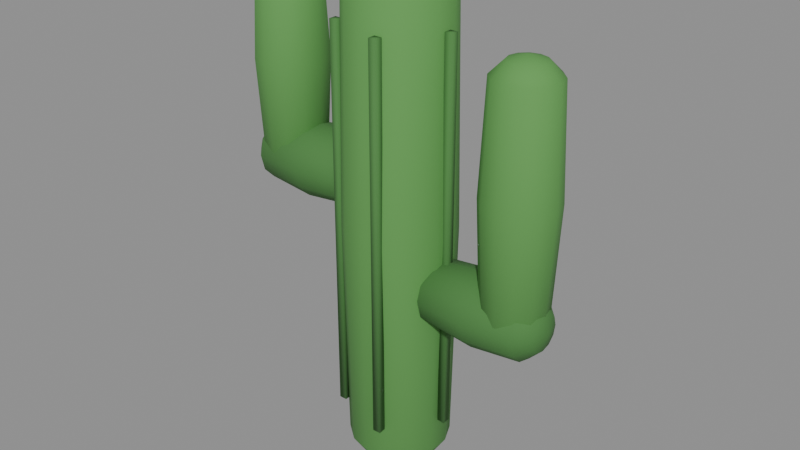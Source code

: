 # Source: prop_tree_desert_0.blend  (saved by Blender 5.0.119; exported with 4.5.12 LTS)
import bpy
from mathutils import Matrix  # noqa: F401  (used for matrix-valued properties, if any)

bpy.ops.wm.read_factory_settings(use_empty=True)
scene = bpy.context.scene
scene.name = 'Scene'

# ---- materials (node trees are filled in below, after node groups)
mat_cactus = bpy.data.materials.new('Cactus')
mat_cactus.diffuse_color = (0.3608, 0.6039, 0.3059, 1.0)
mat_cactusdark = bpy.data.materials.new('CactusDark')
mat_cactusdark.diffuse_color = (0.2902, 0.498, 0.251, 1.0)
mat_flower = bpy.data.materials.new('Flower')
mat_flower.diffuse_color = (1.0, 0.4353, 0.6588, 1.0)

# ---- material node trees
mat_cactus.use_nodes = True; mat_cactus.node_tree.nodes.clear()
_N = mat_cactus.node_tree.nodes; _L = mat_cactus.node_tree.links
n0 = _N.new('ShaderNodeBsdfPrincipled'); n0.name = 'Principled BSDF'; n0.location = (-200, 100)
n0.inputs[0].default_value = (0.107, 0.3231, 0.07619, 1.0)
n0.inputs[2].default_value = 0.9
n1 = _N.new('ShaderNodeOutputMaterial'); n1.name = 'Material Output'; n1.location = (200, 100)
_L.new(n0.outputs[0], n1.inputs[0])
n1.is_active_output = True
mat_cactusdark.use_nodes = True; mat_cactusdark.node_tree.nodes.clear()
_N = mat_cactusdark.node_tree.nodes; _L = mat_cactusdark.node_tree.links
n0 = _N.new('ShaderNodeBsdfPrincipled'); n0.name = 'Principled BSDF'; n0.location = (-200, 100)
n0.inputs[0].default_value = (0.06848, 0.2122, 0.05127, 1.0)
n0.inputs[2].default_value = 0.9
n1 = _N.new('ShaderNodeOutputMaterial'); n1.name = 'Material Output'; n1.location = (200, 100)
_L.new(n0.outputs[0], n1.inputs[0])
n1.is_active_output = True
mat_flower.use_nodes = True; mat_flower.node_tree.nodes.clear()
_N = mat_flower.node_tree.nodes; _L = mat_flower.node_tree.links
n0 = _N.new('ShaderNodeBsdfPrincipled'); n0.name = 'Principled BSDF'; n0.location = (-200, 100)
n0.inputs[0].default_value = (1.0, 0.159, 0.3916, 1.0)
n0.inputs[2].default_value = 0.8
n1 = _N.new('ShaderNodeOutputMaterial'); n1.name = 'Material Output'; n1.location = (200, 100)
_L.new(n0.outputs[0], n1.inputs[0])
n1.is_active_output = True

# ---- meshes
me_stem = bpy.data.meshes.new('Stem')
me_stem.from_pydata([(0.0, 0.0, 2.02), (0.0, 0.1607, 1.988), (0.0, 0.297, 1.897), (0.0, 0.388, 1.761), (0.0, 0.42, 0.0), (0.0, 0.297, -1.897), (0.0, 0.1607, -1.988), (0.0, 0.0, -2.02), (0.06974, 0.1448, 1.988), (0.1289, 0.2676, 1.897), (0.1684, 0.3496, 1.761), (0.1822, 0.3784, 0.0), (0.1684, 0.3496, -1.761), (0.1289, 0.2676, -1.897), (0.06974, 0.1448, -1.988), (0.1257, 0.1002, 1.988), (0.2322, 0.1852, 1.897), (0.3034, 0.2419, 1.761), (0.3284, 0.2619, 0.0), (0.3034, 0.2419, -1.761), (0.2322, 0.1852, -1.897), (0.1257, 0.1002, -1.988), (0.1567, 0.03577, 1.988), (0.2895, 0.06609, 1.897), (0.3783, 0.08634, 1.761), (0.4095, 0.09346, 0.0), (0.3783, 0.08634, -1.761), (0.2895, 0.06609, -1.897), (0.1567, 0.03577, -1.988), (0.1567, -0.03577, 1.988), (0.2895, -0.06609, 1.897), (0.3783, -0.08634, 1.761), (0.4095, -0.09346, 0.0), (0.3783, -0.08634, -1.761), (0.2895, -0.06609, -1.897), (0.1567, -0.03577, -1.988), (0.1257, -0.1002, 1.988), (0.2322, -0.1852, 1.897), (0.3034, -0.2419, 1.761), (0.3284, -0.2619, 0.0), (0.3034, -0.2419, -1.761), (0.2322, -0.1852, -1.897), (0.1257, -0.1002, -1.988), (0.06974, -0.1448, 1.988), (0.1289, -0.2676, 1.897), (0.1684, -0.3496, 1.761), (0.1822, -0.3784, 0.0), (0.1684, -0.3496, -1.761), (0.1289, -0.2676, -1.897), (0.06974, -0.1448, -1.988), (-2.98e-08, -0.1607, 1.988), (-2.98e-08, -0.297, 1.897), (-4.47e-08, -0.388, 1.761), (-8.941e-08, -0.42, 0.0), (-4.47e-08, -0.388, -1.761), (-2.98e-08, -0.297, -1.897), (-2.98e-08, -0.1607, -1.988), (-0.06974, -0.1448, 1.988), (-0.1289, -0.2676, 1.897), (-0.1684, -0.3496, 1.761), (-0.1822, -0.3784, 0.0), (-0.1684, -0.3496, -1.761), (-0.1289, -0.2676, -1.897), (-0.06974, -0.1448, -1.988), (-0.1257, -0.1002, 1.988), (-0.2322, -0.1852, 1.897), (-0.3034, -0.2419, 1.761), (-0.3284, -0.2619, 0.0), (-0.3034, -0.2419, -1.761), (-0.2322, -0.1852, -1.897), (-0.1257, -0.1002, -1.988), (-0.1567, -0.03577, 1.988), (-0.2895, -0.06609, 1.897), (-0.3783, -0.08634, 1.761), (-0.4095, -0.09346, 0.0), (-0.3783, -0.08634, -1.761), (-0.2895, -0.06609, -1.897), (-0.1567, -0.03577, -1.988), (-0.1567, 0.03577, 1.988), (-0.2895, 0.06609, 1.897), (-0.3783, 0.08634, 1.761), (-0.4095, 0.09346, 0.0), (-0.3783, 0.08634, -1.761), (-0.2895, 0.06609, -1.897), (-0.1567, 0.03577, -1.988), (-0.1257, 0.1002, 1.988), (-0.2322, 0.1852, 1.897), (-0.3034, 0.2419, 1.761), (-0.3284, 0.2619, 0.0), (-0.3034, 0.2419, -1.761), (-0.2322, 0.1852, -1.897), (-0.1257, 0.1002, -1.988), (-0.06974, 0.1448, 1.988), (-0.1289, 0.2676, 1.897), (-0.1684, 0.3496, 1.761), (-0.1822, 0.3784, 0.0), (-0.1684, 0.3496, -1.761), (-0.1289, 0.2676, -1.897), (-0.06974, 0.1448, -1.988), (1.192e-07, 0.388, -1.761)], [], [(4, 3, 10, 11), (2, 1, 8, 9), (6, 5, 13, 14), (99, 4, 11, 12), (3, 2, 9, 10), (1, 0, 8), (7, 6, 14), (5, 99, 12, 13), (14, 13, 20, 21), (12, 11, 18, 19), (10, 9, 16, 17), (8, 0, 15), (7, 14, 21), (13, 12, 19, 20), (11, 10, 17, 18), (9, 8, 15, 16), (15, 0, 22), (7, 21, 28), (20, 19, 26, 27), (18, 17, 24, 25), (16, 15, 22, 23), (21, 20, 27, 28), (19, 18, 25, 26), (17, 16, 23, 24), (27, 26, 33, 34), (25, 24, 31, 32), (23, 22, 29, 30), (28, 27, 34, 35), (26, 25, 32, 33), (24, 23, 30, 31), (22, 0, 29), (7, 28, 35), (35, 34, 41, 42), (33, 32, 39, 40), (31, 30, 37, 38), (29, 0, 36), (7, 35, 42), (34, 33, 40, 41), (32, 31, 38, 39), (30, 29, 36, 37), (40, 39, 46, 47), (38, 37, 44, 45), (36, 0, 43), (7, 42, 49), (41, 40, 47, 48), (39, 38, 45, 46), (37, 36, 43, 44), (42, 41, 48, 49), (7, 49, 56), (48, 47, 54, 55), (46, 45, 52, 53), (44, 43, 50, 51), (49, 48, 55, 56), (47, 46, 53, 54), (45, 44, 51, 52), (43, 0, 50), (53, 52, 59, 60), (51, 50, 57, 58), (56, 55, 62, 63), (54, 53, 60, 61), (52, 51, 58, 59), (50, 0, 57), (7, 56, 63), (55, 54, 61, 62), (63, 62, 69, 70), (61, 60, 67, 68), (59, 58, 65, 66), (57, 0, 64), (7, 63, 70), (62, 61, 68, 69), (60, 59, 66, 67), (58, 57, 64, 65), (66, 65, 72, 73), (64, 0, 71), (7, 70, 77), (69, 68, 75, 76), (67, 66, 73, 74), (65, 64, 71, 72), (70, 69, 76, 77), (68, 67, 74, 75), (7, 77, 84), (76, 75, 82, 83), (74, 73, 80, 81), (72, 71, 78, 79), (77, 76, 83, 84), (75, 74, 81, 82), (73, 72, 79, 80), (71, 0, 78), (79, 78, 85, 86), (84, 83, 90, 91), (82, 81, 88, 89), (80, 79, 86, 87), (78, 0, 85), (7, 84, 91), (83, 82, 89, 90), (81, 80, 87, 88), (91, 90, 97, 98), (89, 88, 95, 96), (87, 86, 93, 94), (85, 0, 92), (7, 91, 98), (90, 89, 96, 97), (88, 87, 94, 95), (86, 85, 92, 93), (92, 0, 1), (7, 98, 6), (97, 96, 99, 5), (95, 94, 3, 4), (93, 92, 1, 2), (98, 97, 5, 6), (96, 95, 4, 99), (94, 93, 2, 3)])
me_stem.polygons.foreach_set('use_smooth', [True] * 112)
me_stem.materials.append(mat_cactus)
me_stem.update()
me_elbow1 = bpy.data.meshes.new('Elbow1')
me_elbow1.from_pydata([(0.53, 0.0, 4.001e-08), (-0.53, 0.0, -4.001e-08), (0.4925, 0.1212, -0.07), (0.39, 0.21, -0.1212), (1.057e-08, 0.2425, -0.14), (-0.39, 0.21, -0.1212), (-0.4925, 0.1212, -0.07), (0.4925, 0.07, -0.1212), (0.39, 0.1212, -0.21), (1.831e-08, 0.14, -0.2425), (-0.39, 0.1212, -0.21), (-0.4925, 0.07, -0.1212), (0.4925, -3.725e-09, -0.14), (0.39, -7.451e-09, -0.2425), (2.114e-08, -7.451e-09, -0.28), (-0.39, -7.451e-09, -0.2425), (-0.4925, -3.725e-09, -0.14), (0.4925, -0.07, -0.1212), (0.39, -0.1212, -0.21), (1.831e-08, -0.14, -0.2425), (-0.39, -0.1212, -0.21), (-0.4925, -0.07, -0.1212), (0.4925, -0.1212, -0.07), (0.39, -0.21, -0.1212), (1.057e-08, -0.2425, -0.14), (-0.39, -0.21, -0.1212), (-0.4925, -0.1212, -0.07), (0.4925, -0.14, 3.718e-08), (0.39, -0.2425, 2.944e-08), (0.0, -0.28, 0.0), (-0.39, -0.2425, -2.944e-08), (-0.4925, -0.14, -3.718e-08), (0.4925, -0.1212, 0.07), (0.39, -0.21, 0.1212), (-1.057e-08, -0.2425, 0.14), (-0.39, -0.21, 0.1212), (-0.4925, -0.1212, 0.07), (0.4925, -0.07, 0.1212), (0.39, -0.1212, 0.21), (-1.831e-08, -0.14, 0.2425), (-0.39, -0.1212, 0.21), (-0.4925, -0.07, 0.1212), (0.4925, 0.0, 0.14), (0.39, -7.451e-09, 0.2425), (-2.114e-08, 0.0, 0.28), (-0.39, -7.451e-09, 0.2425), (-0.4925, 0.0, 0.14), (0.4925, 0.07, 0.1212), (0.39, 0.1212, 0.21), (-1.831e-08, 0.14, 0.2425), (-0.39, 0.1212, 0.21), (-0.4925, 0.07, 0.1212), (0.4925, 0.1212, 0.07), (0.39, 0.21, 0.1212), (-1.057e-08, 0.2425, 0.14), (-0.39, 0.21, 0.1212), (-0.4925, 0.1212, 0.07), (0.4925, 0.14, 3.718e-08), (0.39, 0.2425, 3.689e-08), (0.0, 0.28, 0.0), (-0.39, 0.2425, -2.199e-08), (-0.4925, 0.14, -3.718e-08)], [], [(1, 61, 6), (60, 59, 4, 5), (58, 57, 2, 3), (61, 60, 5, 6), (59, 58, 3, 4), (57, 0, 2), (6, 5, 10, 11), (4, 3, 8, 9), (2, 0, 7), (1, 6, 11), (5, 4, 9, 10), (3, 2, 7, 8), (11, 10, 15, 16), (9, 8, 13, 14), (7, 0, 12), (1, 11, 16), (10, 9, 14, 15), (8, 7, 12, 13), (16, 15, 20, 21), (14, 13, 18, 19), (12, 0, 17), (1, 16, 21), (15, 14, 19, 20), (13, 12, 17, 18), (21, 20, 25, 26), (19, 18, 23, 24), (17, 0, 22), (1, 21, 26), (20, 19, 24, 25), (18, 17, 22, 23), (24, 23, 28, 29), (22, 0, 27), (1, 26, 31), (25, 24, 29, 30), (23, 22, 27, 28), (26, 25, 30, 31), (27, 0, 32), (1, 31, 36), (30, 29, 34, 35), (28, 27, 32, 33), (31, 30, 35, 36), (29, 28, 33, 34), (1, 36, 41), (35, 34, 39, 40), (33, 32, 37, 38), (36, 35, 40, 41), (34, 33, 38, 39), (32, 0, 37), (1, 41, 46), (40, 39, 44, 45), (38, 37, 42, 43), (41, 40, 45, 46), (39, 38, 43, 44), (37, 0, 42), (1, 46, 51), (45, 44, 49, 50), (43, 42, 47, 48), (46, 45, 50, 51), (44, 43, 48, 49), (42, 0, 47), (50, 49, 54, 55), (48, 47, 52, 53), (51, 50, 55, 56), (49, 48, 53, 54), (47, 0, 52), (1, 51, 56), (53, 52, 57, 58), (56, 55, 60, 61), (54, 53, 58, 59), (52, 0, 57), (1, 56, 61), (55, 54, 59, 60)])
me_elbow1.polygons.foreach_set('use_smooth', [True] * 72)
me_elbow1.materials.append(mat_cactusdark)
me_elbow1.update()
me_arm1 = bpy.data.meshes.new('Arm1')
me_arm1.from_pydata([(0.0, 0.0, 0.98), (0.0, 0.0, -0.98), (0.07, 0.1212, 0.9425), (0.1212, 0.21, 0.84), (0.14, 0.2425, 0.0), (0.1212, 0.21, -0.84), (0.07, 0.1212, -0.9425), (0.1212, 0.07, 0.9425), (0.21, 0.1212, 0.84), (0.2425, 0.14, 0.0), (0.21, 0.1212, -0.84), (0.1212, 0.07, -0.9425), (0.14, -3.725e-09, 0.9425), (0.2425, -7.451e-09, 0.84), (0.28, -7.451e-09, 0.0), (0.2425, -7.451e-09, -0.84), (0.14, -3.725e-09, -0.9425), (0.1212, -0.07, 0.9425), (0.21, -0.1212, 0.84), (0.2425, -0.14, 0.0), (0.21, -0.1212, -0.84), (0.1212, -0.07, -0.9425), (0.07, -0.1212, 0.9425), (0.1212, -0.21, 0.84), (0.14, -0.2425, 0.0), (0.1212, -0.21, -0.84), (0.07, -0.1212, -0.9425), (0.0, -0.14, 0.9425), (0.0, -0.2425, 0.84), (0.0, -0.28, 0.0), (0.0, -0.2425, -0.84), (0.0, -0.14, -0.9425), (-0.07, -0.1212, 0.9425), (-0.1212, -0.21, 0.84), (-0.14, -0.2425, 0.0), (-0.1212, -0.21, -0.84), (-0.07, -0.1212, -0.9425), (-0.1212, -0.07, 0.9425), (-0.21, -0.1212, 0.84), (-0.2425, -0.14, 0.0), (-0.21, -0.1212, -0.84), (-0.1212, -0.07, -0.9425), (-0.14, 0.0, 0.9425), (-0.2425, -7.451e-09, 0.84), (-0.28, 0.0, 0.0), (-0.2425, -7.451e-09, -0.84), (-0.14, 0.0, -0.9425), (-0.1212, 0.07, 0.9425), (-0.21, 0.1212, 0.84), (-0.2425, 0.14, 0.0), (-0.21, 0.1212, -0.84), (-0.1212, 0.07, -0.9425), (-0.07, 0.1212, 0.9425), (-0.1212, 0.21, 0.84), (-0.14, 0.2425, 0.0), (-0.1212, 0.21, -0.84), (-0.07, 0.1212, -0.9425), (0.0, 0.14, 0.9425), (-7.451e-09, 0.2425, 0.84), (0.0, 0.28, 0.0), (-7.451e-09, 0.2425, -0.84), (0.0, 0.14, -0.9425)], [], [(1, 61, 6), (60, 59, 4, 5), (58, 57, 2, 3), (61, 60, 5, 6), (59, 58, 3, 4), (57, 0, 2), (6, 5, 10, 11), (4, 3, 8, 9), (2, 0, 7), (1, 6, 11), (5, 4, 9, 10), (3, 2, 7, 8), (11, 10, 15, 16), (9, 8, 13, 14), (7, 0, 12), (1, 11, 16), (10, 9, 14, 15), (8, 7, 12, 13), (16, 15, 20, 21), (14, 13, 18, 19), (12, 0, 17), (1, 16, 21), (15, 14, 19, 20), (13, 12, 17, 18), (21, 20, 25, 26), (19, 18, 23, 24), (17, 0, 22), (1, 21, 26), (20, 19, 24, 25), (18, 17, 22, 23), (24, 23, 28, 29), (22, 0, 27), (1, 26, 31), (25, 24, 29, 30), (23, 22, 27, 28), (26, 25, 30, 31), (27, 0, 32), (1, 31, 36), (30, 29, 34, 35), (28, 27, 32, 33), (31, 30, 35, 36), (29, 28, 33, 34), (1, 36, 41), (35, 34, 39, 40), (33, 32, 37, 38), (36, 35, 40, 41), (34, 33, 38, 39), (32, 0, 37), (1, 41, 46), (40, 39, 44, 45), (38, 37, 42, 43), (41, 40, 45, 46), (39, 38, 43, 44), (37, 0, 42), (1, 46, 51), (45, 44, 49, 50), (43, 42, 47, 48), (46, 45, 50, 51), (44, 43, 48, 49), (42, 0, 47), (50, 49, 54, 55), (48, 47, 52, 53), (51, 50, 55, 56), (49, 48, 53, 54), (47, 0, 52), (1, 51, 56), (53, 52, 57, 58), (56, 55, 60, 61), (54, 53, 58, 59), (52, 0, 57), (1, 56, 61), (55, 54, 59, 60)])
me_arm1.polygons.foreach_set('use_smooth', [True] * 72)
me_arm1.materials.append(mat_cactus)
me_arm1.update()
me_elbow_1 = bpy.data.meshes.new('Elbow-1')
me_elbow_1.from_pydata([(0.53, 0.0, 4.001e-08), (-0.53, 0.0, -4.001e-08), (0.4925, 0.1212, -0.07), (0.39, 0.21, -0.1212), (1.057e-08, 0.2425, -0.14), (-0.39, 0.21, -0.1212), (-0.4925, 0.1212, -0.07), (0.4925, 0.07, -0.1212), (0.39, 0.1212, -0.21), (1.831e-08, 0.14, -0.2425), (-0.39, 0.1212, -0.21), (-0.4925, 0.07, -0.1212), (0.4925, -3.725e-09, -0.14), (0.39, -7.451e-09, -0.2425), (2.114e-08, -7.451e-09, -0.28), (-0.39, -7.451e-09, -0.2425), (-0.4925, -3.725e-09, -0.14), (0.4925, -0.07, -0.1212), (0.39, -0.1212, -0.21), (1.831e-08, -0.14, -0.2425), (-0.39, -0.1212, -0.21), (-0.4925, -0.07, -0.1212), (0.4925, -0.1212, -0.07), (0.39, -0.21, -0.1212), (1.057e-08, -0.2425, -0.14), (-0.39, -0.21, -0.1212), (-0.4925, -0.1212, -0.07), (0.4925, -0.14, 3.718e-08), (0.39, -0.2425, 2.944e-08), (0.0, -0.28, 0.0), (-0.39, -0.2425, -2.944e-08), (-0.4925, -0.14, -3.718e-08), (0.4925, -0.1212, 0.07), (0.39, -0.21, 0.1212), (-1.057e-08, -0.2425, 0.14), (-0.39, -0.21, 0.1212), (-0.4925, -0.1212, 0.07), (0.4925, -0.07, 0.1212), (0.39, -0.1212, 0.21), (-1.831e-08, -0.14, 0.2425), (-0.39, -0.1212, 0.21), (-0.4925, -0.07, 0.1212), (0.4925, 0.0, 0.14), (0.39, -7.451e-09, 0.2425), (-2.114e-08, 0.0, 0.28), (-0.39, -7.451e-09, 0.2425), (-0.4925, 0.0, 0.14), (0.4925, 0.07, 0.1212), (0.39, 0.1212, 0.21), (-1.831e-08, 0.14, 0.2425), (-0.39, 0.1212, 0.21), (-0.4925, 0.07, 0.1212), (0.4925, 0.1212, 0.07), (0.39, 0.21, 0.1212), (-1.057e-08, 0.2425, 0.14), (-0.39, 0.21, 0.1212), (-0.4925, 0.1212, 0.07), (0.4925, 0.14, 3.718e-08), (0.39, 0.2425, 3.689e-08), (0.0, 0.28, 0.0), (-0.39, 0.2425, -2.199e-08), (-0.4925, 0.14, -3.718e-08)], [], [(1, 61, 6), (60, 59, 4, 5), (58, 57, 2, 3), (61, 60, 5, 6), (59, 58, 3, 4), (57, 0, 2), (6, 5, 10, 11), (4, 3, 8, 9), (2, 0, 7), (1, 6, 11), (5, 4, 9, 10), (3, 2, 7, 8), (11, 10, 15, 16), (9, 8, 13, 14), (7, 0, 12), (1, 11, 16), (10, 9, 14, 15), (8, 7, 12, 13), (16, 15, 20, 21), (14, 13, 18, 19), (12, 0, 17), (1, 16, 21), (15, 14, 19, 20), (13, 12, 17, 18), (21, 20, 25, 26), (19, 18, 23, 24), (17, 0, 22), (1, 21, 26), (20, 19, 24, 25), (18, 17, 22, 23), (24, 23, 28, 29), (22, 0, 27), (1, 26, 31), (25, 24, 29, 30), (23, 22, 27, 28), (26, 25, 30, 31), (27, 0, 32), (1, 31, 36), (30, 29, 34, 35), (28, 27, 32, 33), (31, 30, 35, 36), (29, 28, 33, 34), (1, 36, 41), (35, 34, 39, 40), (33, 32, 37, 38), (36, 35, 40, 41), (34, 33, 38, 39), (32, 0, 37), (1, 41, 46), (40, 39, 44, 45), (38, 37, 42, 43), (41, 40, 45, 46), (39, 38, 43, 44), (37, 0, 42), (1, 46, 51), (45, 44, 49, 50), (43, 42, 47, 48), (46, 45, 50, 51), (44, 43, 48, 49), (42, 0, 47), (50, 49, 54, 55), (48, 47, 52, 53), (51, 50, 55, 56), (49, 48, 53, 54), (47, 0, 52), (1, 51, 56), (53, 52, 57, 58), (56, 55, 60, 61), (54, 53, 58, 59), (52, 0, 57), (1, 56, 61), (55, 54, 59, 60)])
me_elbow_1.polygons.foreach_set('use_smooth', [True] * 72)
me_elbow_1.materials.append(mat_cactusdark)
me_elbow_1.update()
me_arm_1 = bpy.data.meshes.new('Arm-1')
me_arm_1.from_pydata([(0.0, 0.0, 0.83), (0.0, 0.0, -0.83), (0.07, 0.1212, 0.7925), (0.1212, 0.21, 0.69), (0.14, 0.2425, 0.0), (0.1212, 0.21, -0.69), (0.07, 0.1212, -0.7925), (0.1212, 0.07, 0.7925), (0.21, 0.1212, 0.69), (0.2425, 0.14, 0.0), (0.21, 0.1212, -0.69), (0.1212, 0.07, -0.7925), (0.14, -3.725e-09, 0.7925), (0.2425, -7.451e-09, 0.69), (0.28, -7.451e-09, 0.0), (0.2425, -7.451e-09, -0.69), (0.14, -3.725e-09, -0.7925), (0.1212, -0.07, 0.7925), (0.21, -0.1212, 0.69), (0.2425, -0.14, 0.0), (0.21, -0.1212, -0.69), (0.1212, -0.07, -0.7925), (0.07, -0.1212, 0.7925), (0.1212, -0.21, 0.69), (0.14, -0.2425, 0.0), (0.1212, -0.21, -0.69), (0.07, -0.1212, -0.7925), (0.0, -0.14, 0.7925), (0.0, -0.2425, 0.69), (0.0, -0.28, 0.0), (0.0, -0.2425, -0.69), (0.0, -0.14, -0.7925), (-0.07, -0.1212, 0.7925), (-0.1212, -0.21, 0.69), (-0.14, -0.2425, 0.0), (-0.1212, -0.21, -0.69), (-0.07, -0.1212, -0.7925), (-0.1212, -0.07, 0.7925), (-0.21, -0.1212, 0.69), (-0.2425, -0.14, 0.0), (-0.21, -0.1212, -0.69), (-0.1212, -0.07, -0.7925), (-0.14, 0.0, 0.7925), (-0.2425, -7.451e-09, 0.69), (-0.28, 0.0, 0.0), (-0.2425, -7.451e-09, -0.69), (-0.14, 0.0, -0.7925), (-0.1212, 0.07, 0.7925), (-0.21, 0.1212, 0.69), (-0.2425, 0.14, 0.0), (-0.21, 0.1212, -0.69), (-0.1212, 0.07, -0.7925), (-0.07, 0.1212, 0.7925), (-0.1212, 0.21, 0.69), (-0.14, 0.2425, 0.0), (-0.1212, 0.21, -0.69), (-0.07, 0.1212, -0.7925), (0.0, 0.14, 0.7925), (-7.451e-09, 0.2425, 0.69), (0.0, 0.28, 0.0), (-7.451e-09, 0.2425, -0.69), (0.0, 0.14, -0.7925)], [], [(1, 61, 6), (60, 59, 4, 5), (58, 57, 2, 3), (61, 60, 5, 6), (59, 58, 3, 4), (57, 0, 2), (6, 5, 10, 11), (4, 3, 8, 9), (2, 0, 7), (1, 6, 11), (5, 4, 9, 10), (3, 2, 7, 8), (11, 10, 15, 16), (9, 8, 13, 14), (7, 0, 12), (1, 11, 16), (10, 9, 14, 15), (8, 7, 12, 13), (16, 15, 20, 21), (14, 13, 18, 19), (12, 0, 17), (1, 16, 21), (15, 14, 19, 20), (13, 12, 17, 18), (21, 20, 25, 26), (19, 18, 23, 24), (17, 0, 22), (1, 21, 26), (20, 19, 24, 25), (18, 17, 22, 23), (24, 23, 28, 29), (22, 0, 27), (1, 26, 31), (25, 24, 29, 30), (23, 22, 27, 28), (26, 25, 30, 31), (27, 0, 32), (1, 31, 36), (30, 29, 34, 35), (28, 27, 32, 33), (31, 30, 35, 36), (29, 28, 33, 34), (1, 36, 41), (35, 34, 39, 40), (33, 32, 37, 38), (36, 35, 40, 41), (34, 33, 38, 39), (32, 0, 37), (1, 41, 46), (40, 39, 44, 45), (38, 37, 42, 43), (41, 40, 45, 46), (39, 38, 43, 44), (37, 0, 42), (1, 46, 51), (45, 44, 49, 50), (43, 42, 47, 48), (46, 45, 50, 51), (44, 43, 48, 49), (42, 0, 47), (50, 49, 54, 55), (48, 47, 52, 53), (51, 50, 55, 56), (49, 48, 53, 54), (47, 0, 52), (1, 51, 56), (53, 52, 57, 58), (56, 55, 60, 61), (54, 53, 58, 59), (52, 0, 57), (1, 56, 61), (55, 54, 59, 60)])
me_arm_1.polygons.foreach_set('use_smooth', [True] * 72)
me_arm_1.materials.append(mat_cactus)
me_arm_1.update()
me_flower = bpy.data.meshes.new('Flower')
me_flower.from_pydata([(0.0, 0.0, 0.22), (0.0, 0.0, -0.22), (0.06466, 0.08899, 0.1905), (0.112, 0.1541, 0.11), (0.1293, 0.178, 0.0), (0.112, 0.1541, -0.11), (0.06466, 0.08899, -0.1905), (0.1046, 0.03399, 0.1905), (0.1812, 0.05888, 0.11), (0.2092, 0.06798, 0.0), (0.1812, 0.05888, -0.11), (0.1046, 0.03399, -0.1905), (0.1046, -0.03399, 0.1905), (0.1812, -0.05888, 0.11), (0.2092, -0.06798, 0.0), (0.1812, -0.05888, -0.11), (0.1046, -0.03399, -0.1905), (0.06466, -0.08899, 0.1905), (0.112, -0.1541, 0.11), (0.1293, -0.178, 0.0), (0.112, -0.1541, -0.11), (0.06466, -0.08899, -0.1905), (1.118e-08, -0.11, 0.1905), (1.49e-08, -0.1905, 0.11), (2.235e-08, -0.22, 0.0), (1.49e-08, -0.1905, -0.11), (1.118e-08, -0.11, -0.1905), (-0.06466, -0.08899, 0.1905), (-0.112, -0.1541, 0.11), (-0.1293, -0.178, 0.0), (-0.112, -0.1541, -0.11), (-0.06466, -0.08899, -0.1905), (-0.1046, -0.03399, 0.1905), (-0.1812, -0.05888, 0.11), (-0.2092, -0.06798, 0.0), (-0.1812, -0.05888, -0.11), (-0.1046, -0.03399, -0.1905), (-0.1046, 0.03399, 0.1905), (-0.1812, 0.05888, 0.11), (-0.2092, 0.06798, 0.0), (-0.1812, 0.05888, -0.11), (-0.1046, 0.03399, -0.1905), (-0.06466, 0.08899, 0.1905), (-0.112, 0.1541, 0.11), (-0.1293, 0.178, 0.0), (-0.112, 0.1541, -0.11), (-0.06466, 0.08899, -0.1905), (-2.235e-08, 0.11, 0.1905), (-3.725e-08, 0.1905, 0.11), (-4.47e-08, 0.22, 0.0), (-3.725e-08, 0.1905, -0.11), (-2.235e-08, 0.11, -0.1905)], [], [(1, 51, 6), (50, 49, 4, 5), (48, 47, 2, 3), (51, 50, 5, 6), (49, 48, 3, 4), (47, 0, 2), (6, 5, 10, 11), (4, 3, 8, 9), (2, 0, 7), (1, 6, 11), (5, 4, 9, 10), (3, 2, 7, 8), (11, 10, 15, 16), (9, 8, 13, 14), (7, 0, 12), (1, 11, 16), (10, 9, 14, 15), (8, 7, 12, 13), (16, 15, 20, 21), (14, 13, 18, 19), (12, 0, 17), (1, 16, 21), (15, 14, 19, 20), (13, 12, 17, 18), (21, 20, 25, 26), (19, 18, 23, 24), (17, 0, 22), (1, 21, 26), (20, 19, 24, 25), (18, 17, 22, 23), (24, 23, 28, 29), (22, 0, 27), (1, 26, 31), (25, 24, 29, 30), (23, 22, 27, 28), (26, 25, 30, 31), (27, 0, 32), (1, 31, 36), (30, 29, 34, 35), (28, 27, 32, 33), (31, 30, 35, 36), (29, 28, 33, 34), (1, 36, 41), (35, 34, 39, 40), (33, 32, 37, 38), (36, 35, 40, 41), (34, 33, 38, 39), (32, 0, 37), (1, 41, 46), (40, 39, 44, 45), (38, 37, 42, 43), (41, 40, 45, 46), (39, 38, 43, 44), (37, 0, 42), (1, 46, 51), (45, 44, 49, 50), (43, 42, 47, 48), (46, 45, 50, 51), (44, 43, 48, 49), (42, 0, 47)])
me_flower.polygons.foreach_set('use_smooth', [True] * 60)
me_flower.materials.append(mat_flower)
me_flower.update()
me_rib0 = bpy.data.meshes.new('Rib0')
me_rib0.from_pydata([(-0.03, -0.03, -1.5), (-0.03, -0.03, 1.5), (-0.03, 0.03, -1.5), (-0.03, 0.03, 1.5), (0.03, -0.03, -1.5), (0.03, -0.03, 1.5), (0.03, 0.03, -1.5), (0.03, 0.03, 1.5)], [], [(0, 1, 3, 2), (2, 3, 7, 6), (6, 7, 5, 4), (4, 5, 1, 0), (2, 6, 4, 0), (7, 3, 1, 5)])
me_rib0.polygons.foreach_set('use_smooth', [True] * 6)
_k = set([(0, 1), (0, 2), (0, 4), (1, 3), (1, 5), (2, 3), (2, 6), (3, 7), (4, 5), (4, 6), (5, 7), (6, 7)])
me_rib0.attributes.new('sharp_edge', 'BOOLEAN', 'EDGE').data.foreach_set('value', [ (min(e.vertices), max(e.vertices)) in _k for e in me_rib0.edges])
me_rib0.materials.append(mat_cactusdark)
me_rib0.update()
me_rib1 = bpy.data.meshes.new('Rib1')
me_rib1.from_pydata([(-0.03, -0.03, -1.5), (-0.03, -0.03, 1.5), (-0.03, 0.03, -1.5), (-0.03, 0.03, 1.5), (0.03, -0.03, -1.5), (0.03, -0.03, 1.5), (0.03, 0.03, -1.5), (0.03, 0.03, 1.5)], [], [(0, 1, 3, 2), (2, 3, 7, 6), (6, 7, 5, 4), (4, 5, 1, 0), (2, 6, 4, 0), (7, 3, 1, 5)])
me_rib1.polygons.foreach_set('use_smooth', [True] * 6)
_k = set([(0, 1), (0, 2), (0, 4), (1, 3), (1, 5), (2, 3), (2, 6), (3, 7), (4, 5), (4, 6), (5, 7), (6, 7)])
me_rib1.attributes.new('sharp_edge', 'BOOLEAN', 'EDGE').data.foreach_set('value', [ (min(e.vertices), max(e.vertices)) in _k for e in me_rib1.edges])
me_rib1.materials.append(mat_cactusdark)
me_rib1.update()
me_rib2 = bpy.data.meshes.new('Rib2')
me_rib2.from_pydata([(-0.03, -0.03, -1.5), (-0.03, -0.03, 1.5), (-0.03, 0.03, -1.5), (-0.03, 0.03, 1.5), (0.03, -0.03, -1.5), (0.03, -0.03, 1.5), (0.03, 0.03, -1.5), (0.03, 0.03, 1.5)], [], [(0, 1, 3, 2), (2, 3, 7, 6), (6, 7, 5, 4), (4, 5, 1, 0), (2, 6, 4, 0), (7, 3, 1, 5)])
me_rib2.polygons.foreach_set('use_smooth', [True] * 6)
_k = set([(0, 1), (0, 2), (0, 4), (1, 3), (1, 5), (2, 3), (2, 6), (3, 7), (4, 5), (4, 6), (5, 7), (6, 7)])
me_rib2.attributes.new('sharp_edge', 'BOOLEAN', 'EDGE').data.foreach_set('value', [ (min(e.vertices), max(e.vertices)) in _k for e in me_rib2.edges])
me_rib2.materials.append(mat_cactusdark)
me_rib2.update()
me_rib3 = bpy.data.meshes.new('Rib3')
me_rib3.from_pydata([(-0.03, -0.03, -1.5), (-0.03, -0.03, 1.5), (-0.03, 0.03, -1.5), (-0.03, 0.03, 1.5), (0.03, -0.03, -1.5), (0.03, -0.03, 1.5), (0.03, 0.03, -1.5), (0.03, 0.03, 1.5)], [], [(0, 1, 3, 2), (2, 3, 7, 6), (6, 7, 5, 4), (4, 5, 1, 0), (2, 6, 4, 0), (7, 3, 1, 5)])
me_rib3.polygons.foreach_set('use_smooth', [True] * 6)
_k = set([(0, 1), (0, 2), (0, 4), (1, 3), (1, 5), (2, 3), (2, 6), (3, 7), (4, 5), (4, 6), (5, 7), (6, 7)])
me_rib3.attributes.new('sharp_edge', 'BOOLEAN', 'EDGE').data.foreach_set('value', [ (min(e.vertices), max(e.vertices)) in _k for e in me_rib3.edges])
me_rib3.materials.append(mat_cactusdark)
me_rib3.update()
me_rib4 = bpy.data.meshes.new('Rib4')
me_rib4.from_pydata([(-0.03, -0.03, -1.5), (-0.03, -0.03, 1.5), (-0.03, 0.03, -1.5), (-0.03, 0.03, 1.5), (0.03, -0.03, -1.5), (0.03, -0.03, 1.5), (0.03, 0.03, -1.5), (0.03, 0.03, 1.5)], [], [(0, 1, 3, 2), (2, 3, 7, 6), (6, 7, 5, 4), (4, 5, 1, 0), (2, 6, 4, 0), (7, 3, 1, 5)])
me_rib4.polygons.foreach_set('use_smooth', [True] * 6)
_k = set([(0, 1), (0, 2), (0, 4), (1, 3), (1, 5), (2, 3), (2, 6), (3, 7), (4, 5), (4, 6), (5, 7), (6, 7)])
me_rib4.attributes.new('sharp_edge', 'BOOLEAN', 'EDGE').data.foreach_set('value', [ (min(e.vertices), max(e.vertices)) in _k for e in me_rib4.edges])
me_rib4.materials.append(mat_cactusdark)
me_rib4.update()

# ---- objects
ob_stem = bpy.data.objects.new('Stem', me_stem)
ob_elbow1 = bpy.data.objects.new('Elbow1', me_elbow1)
ob_arm1 = bpy.data.objects.new('Arm1', me_arm1)
ob_elbow_1 = bpy.data.objects.new('Elbow-1', me_elbow_1)
ob_arm_1 = bpy.data.objects.new('Arm-1', me_arm_1)
ob_flower = bpy.data.objects.new('Flower', me_flower)
ob_rib0 = bpy.data.objects.new('Rib0', me_rib0)
ob_rib1 = bpy.data.objects.new('Rib1', me_rib1)
ob_rib2 = bpy.data.objects.new('Rib2', me_rib2)
ob_rib3 = bpy.data.objects.new('Rib3', me_rib3)
ob_rib4 = bpy.data.objects.new('Rib4', me_rib4)
ob_body = bpy.data.objects.new('Body', None)

# ---- transforms, parenting, visibility, modifiers, constraints
ob_stem.parent = ob_body
ob_stem.location = (0.0, 0.0, 2.0)
ob_elbow1.parent = ob_body
ob_elbow1.location = (0.75, 0.0, 1.6)
ob_arm1.parent = ob_body
ob_arm1.location = (1.0, 0.0, 2.5)
ob_elbow_1.parent = ob_body
ob_elbow_1.location = (-0.75, 0.0, 2.3)
ob_arm_1.parent = ob_body
ob_arm_1.location = (-1.0, 0.0, 3.05)
ob_flower.parent = ob_body
ob_flower.location = (0.0, 0.0, 3.75)
ob_rib0.parent = ob_body
ob_rib0.location = (0.42, 0.0, 2.0)
ob_rib1.parent = ob_body
ob_rib1.location = (0.1298, 0.3994, 2.0)
ob_rib2.parent = ob_body
ob_rib2.location = (-0.3398, 0.2469, 2.0)
ob_rib3.parent = ob_body
ob_rib3.location = (-0.3398, -0.2469, 2.0)
ob_rib4.parent = ob_body
ob_rib4.location = (0.1298, -0.3994, 2.0)
ob_body.location = (0.0, 0.0, 0.0)
ob_body.empty_display_size = 0.1

# ---- collection membership
scene.collection.objects.link(ob_stem)
scene.collection.objects.link(ob_elbow1)
scene.collection.objects.link(ob_arm1)
scene.collection.objects.link(ob_elbow_1)
scene.collection.objects.link(ob_arm_1)
scene.collection.objects.link(ob_flower)
scene.collection.objects.link(ob_rib0)
scene.collection.objects.link(ob_rib1)
scene.collection.objects.link(ob_rib2)
scene.collection.objects.link(ob_rib3)
scene.collection.objects.link(ob_rib4)
scene.collection.objects.link(ob_body)

# ---- scene / render settings (as saved in the file)
scene.frame_start = 1; scene.frame_end = 250; scene.frame_set(1)
scene.render.engine = 'BLENDER_EEVEE_NEXT'
scene.render.bake_bias = 0.0
scene.render.bake_samples = 0
scene.cycles.sampling_pattern = 'TABULATED_SOBOL'
scene.eevee.use_volume_custom_range = False
bpy.context.view_layer.update()

# ---- added for rendering (the .blend has no active camera and no usable light): camera, sun + grey world if the file has none
cam_auto = bpy.data.cameras.new('AutoCamera')
cam_auto.lens = 50.0
cam_auto.sensor_width = 36.0
cam_auto.clip_end = 1000.0
ob_auto_camera = bpy.data.objects.new('AutoCamera', cam_auto)
scene.collection.objects.link(ob_auto_camera)
ob_auto_camera.location = (4.49595, -5.39514, 5.59676)
ob_auto_camera.rotation_euler = (1.09748, -7.21219e-08, 0.694738)
scene.camera = ob_auto_camera
light_auto_sun = bpy.data.lights.new('AutoSun', 'SUN')
light_auto_sun.energy = 3.0
light_auto_sun.angle = 0.0523599
ob_auto_sun = bpy.data.objects.new('AutoSun', light_auto_sun)
scene.collection.objects.link(ob_auto_sun)
ob_auto_sun.rotation_euler = (0.872665, 0.174533, 0.523599)
if scene.world is None:
    world_auto = bpy.data.worlds.new('AutoWorld')
    world_auto.color = (0.3, 0.3, 0.3)
    scene.world = world_auto
bpy.context.view_layer.update()
